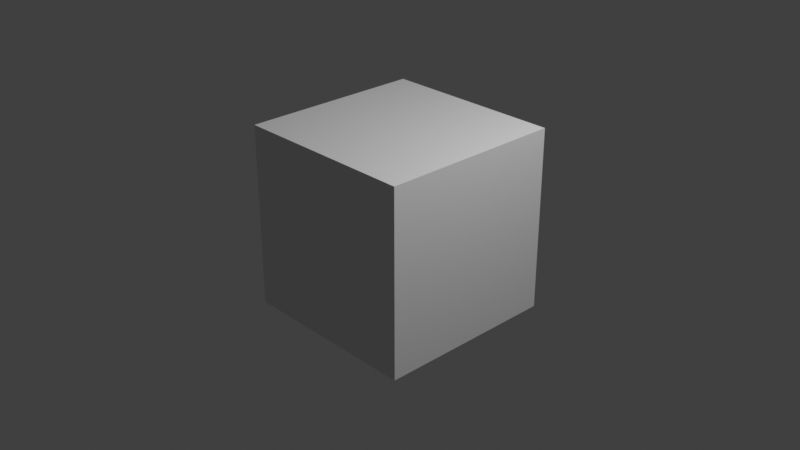 # Source: untitled.blend  (saved by Blender 3.3.6; exported with 4.5.12 LTS)
import bpy
from mathutils import Matrix  # noqa: F401  (used for matrix-valued properties, if any)

bpy.ops.wm.read_factory_settings(use_empty=True)
scene = bpy.context.scene
scene.name = 'Scene'

# ---- collections
col_collection = bpy.data.collections.new('Collection'); scene.collection.children.link(col_collection)

# ---- materials (node trees are filled in below, after node groups)
mat_material = bpy.data.materials.new('Material')
mat_material.alpha_threshold = 0.0
mat_material.use_transparent_shadow = False
mat_material.roughness = 0.5
mat_material.line_color = (0.0, 0.0, 0.0, 1.0)

# ---- material node trees
mat_material.use_nodes = True; mat_material.node_tree.nodes.clear()
_N = mat_material.node_tree.nodes; _L = mat_material.node_tree.links
n0 = _N.new('ShaderNodeOutputMaterial'); n0.name = 'Material Output'; n0.location = (300, 300)
n1 = _N.new('ShaderNodeBsdfPrincipled'); n1.name = 'Principled BSDF'; n1.location = (10, 300)
n1.distribution = 'GGX'
n1.subsurface_method = 'RANDOM_WALK_SKIN'
n1.inputs[3].default_value = 1.45
n1.inputs[27].default_value = (0.0, 0.0, 0.0, 1.0)
n1.inputs[28].default_value = 1.0
_L.new(n1.outputs[0], n0.inputs[0])
n0.is_active_output = True

# ---- world
world_world = bpy.data.worlds.new('World'); scene.world = world_world
world_world.use_nodes = True; world_world.node_tree.nodes.clear()
_N = world_world.node_tree.nodes; _L = world_world.node_tree.links
n0 = _N.new('ShaderNodeOutputWorld'); n0.name = 'World Output'; n0.location = (300, 300)
n1 = _N.new('ShaderNodeBackground'); n1.name = 'Background'; n1.location = (10, 300)
n1.inputs[0].default_value = (0.05088, 0.05088, 0.05088, 1.0)
_L.new(n1.outputs[0], n0.inputs[0])
n0.is_active_output = True
world_world.color = (0.05088, 0.05088, 0.05088)
world_world.use_sun_shadow = False
world_world.sun_shadow_jitter_overblur = 0.0

# ---- cameras
cam_camera = bpy.data.cameras.new('Camera')
cam_camera.clip_end = 100.0
cam_camera.ortho_scale = 7.314

# ---- lights
light_light = bpy.data.lights.new('Light', 'POINT')
light_light.transmission_factor = 0.0
light_light.energy = 1000.0
light_light.shadow_soft_size = 0.1
light_light.shadow_maximum_resolution = 0.006
light_light.use_absolute_resolution = True

# ---- meshes
me_cube = bpy.data.meshes.new('Cube')
me_cube.from_pydata([(1.0, 1.0, 1.0), (1.0, 1.0, -1.0), (1.0, -1.0, 1.0), (1.0, -1.0, -1.0), (-1.0, 1.0, 1.0), (-1.0, 1.0, -1.0), (-1.0, -1.0, 1.0), (-1.0, -1.0, -1.0)], [], [(0, 4, 6, 2), (3, 2, 6, 7), (7, 6, 4, 5), (5, 1, 3, 7), (1, 0, 2, 3), (5, 4, 0, 1)])
_uv = me_cube.uv_layers.new(name='UVMap')
_uv.uv.foreach_set('vector', [0.625, 0.5, 0.875, 0.5, 0.875, 0.75, 0.625, 0.75, 0.375, 0.75, 0.625, 0.75, 0.625, 1.0, 0.375, 1.0, 0.375, 0.0, 0.625, 0.0, 0.625, 0.25, 0.375, 0.25, 0.125, 0.5, 0.375, 0.5, 0.375, 0.75, 0.125, 0.75, 0.375, 0.5, 0.625, 0.5, 0.625, 0.75, 0.375, 0.75, 0.375, 0.25, 0.625, 0.25, 0.625, 0.5, 0.375, 0.5])
me_cube.materials.append(mat_material)
me_cube.use_mirror_vertex_groups = False
me_cube.update()

# ---- objects
ob_cube = bpy.data.objects.new('Cube', me_cube)
ob_light = bpy.data.objects.new('Light', light_light)
ob_camera = bpy.data.objects.new('Camera', cam_camera)

# ---- transforms, parenting, visibility, modifiers, constraints
ob_cube.location = (0.0, 0.0, 0.0)
ob_cube.lock_rotations_4d = False
ob_cube.empty_display_type = 'ARROWS'
ob_cube.lineart.crease_threshold = 0.0
ob_light.location = (4.076, 1.005, 5.904)
ob_light.rotation_euler = (0.6503, 0.05522, 1.866)
ob_light.lock_rotations_4d = False
ob_light.empty_display_type = 'ARROWS'
ob_light.color = (0.0, 0.0, 0.0, 0.0)
ob_light.lineart.crease_threshold = 0.0
ob_camera.location = (7.359, -6.926, 4.958)
ob_camera.rotation_euler = (1.109, 0.0, 0.8149)
ob_camera.lock_rotations_4d = False
ob_camera.empty_display_type = 'ARROWS'
ob_camera.color = (0.0, 0.0, 0.0, 0.0)
ob_camera.display_type = 'WIRE'
ob_camera.lineart.crease_threshold = 0.0

# ---- collection membership
col_collection.objects.link(ob_cube)
col_collection.objects.link(ob_light)
col_collection.objects.link(ob_camera)

# ---- scene / render settings (as saved in the file)
scene.camera = ob_camera
scene.frame_start = 1; scene.frame_end = 190; scene.frame_set(0)
scene.render.engine = 'BLENDER_EEVEE_NEXT'
scene.render.fps = 2997
scene.render.fps_base = 100.0
scene.cycles.sampling_pattern = 'TABULATED_SOBOL'
scene.cycles.use_light_tree = False
scene.view_settings.view_transform = 'Standard'
bpy.context.view_layer.update()
